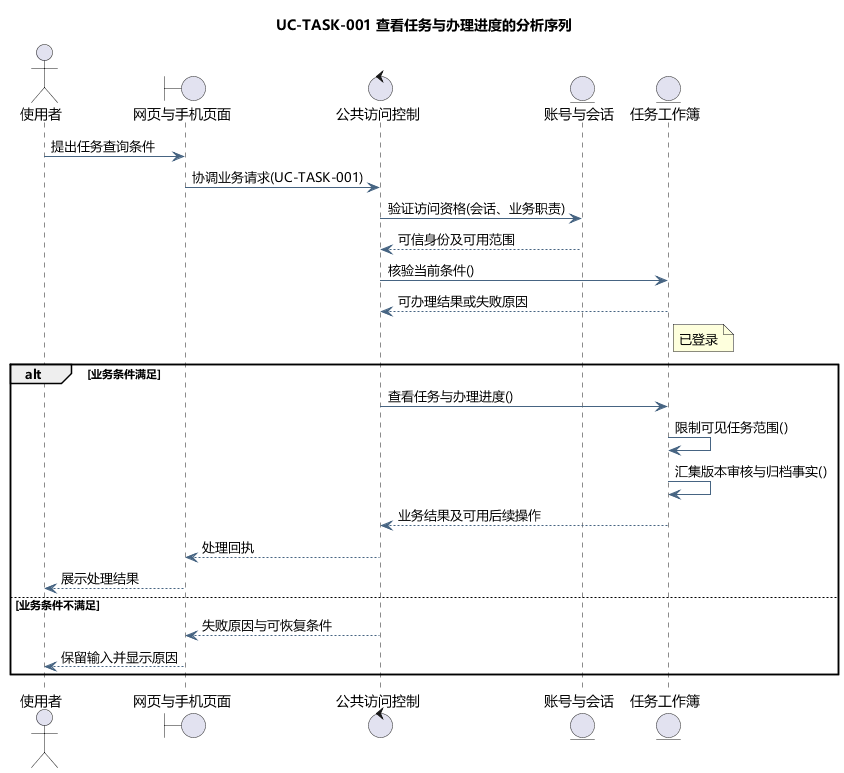

The diagram above was rendered by PlantUML. Its source (embedded in the PNG):
@startuml
skinparam defaultFontName Microsoft YaHei
skinparam shadowing false
skinparam backgroundColor #FFFFFF
skinparam ArrowColor #466482
skinparam classAttributeIconSize 0
hide empty members
title UC-TASK-001 查看任务与办理进度的分析序列
actor "使用者" as actor
boundary "网页与手机页面" as page
control "公共访问控制" as ctl
entity "账号与会话" as identity
entity "任务工作簿" as model
actor -> page : 提出任务查询条件
page -> ctl : 协调业务请求(UC-TASK-001)
ctl -> identity : 验证访问资格(会话、业务职责)
identity --> ctl : 可信身份及可用范围
ctl -> model : 核验当前条件()
model --> ctl : 可办理结果或失败原因
note right of model
已登录
end note
alt 业务条件满足
ctl -> model : 查看任务与办理进度()
model -> model : 限制可见任务范围()
model -> model : 汇集版本审核与归档事实()
model --> ctl : 业务结果及可用后续操作
ctl --> page : 处理回执
page --> actor : 展示处理结果
else 业务条件不满足
ctl --> page : 失败原因与可恢复条件
page --> actor : 保留输入并显示原因
end

@enduml